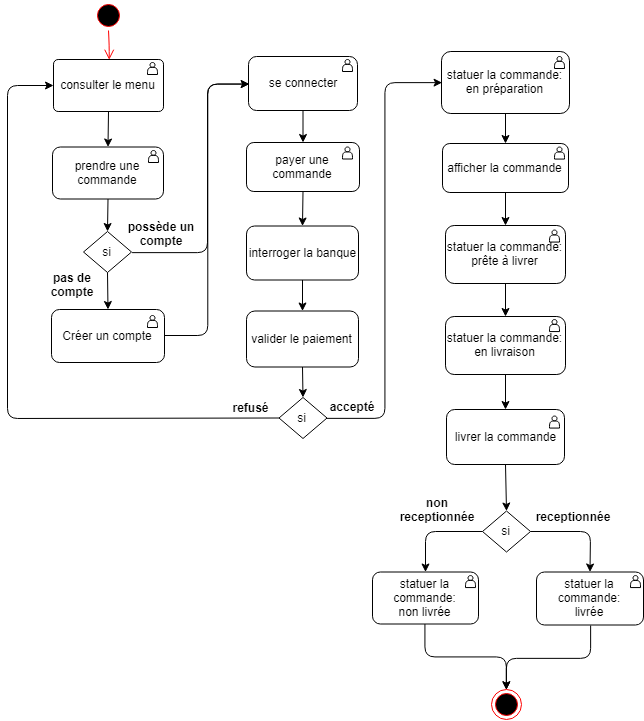

The diagram above was exported from draw.io. Its source (the exported page's mxGraphModel, read from the mxfile embedded in the PNG):
<mxGraphModel dx="1554" dy="897" grid="1" gridSize="10" guides="1" tooltips="1" connect="1" arrows="1" fold="1" page="1" pageScale="1" pageWidth="827" pageHeight="1169" math="0" shadow="0">
  <root>
    <mxCell id="0" />
    <mxCell id="1" parent="0" />
    <mxCell id="NBhDeRFfqtKcV75J0kJd-7" value="prendre une commande" style="rounded=1;whiteSpace=wrap;html=1;" parent="1" vertex="1">
      <mxGeometry x="165" y="264.5" width="111" height="52" as="geometry" />
    </mxCell>
    <mxCell id="NBhDeRFfqtKcV75J0kJd-8" value="payer une commande" style="rounded=1;whiteSpace=wrap;html=1;" parent="1" vertex="1">
      <mxGeometry x="359" y="260" width="113" height="49" as="geometry" />
    </mxCell>
    <mxCell id="NBhDeRFfqtKcV75J0kJd-9" value="statuer la commande: prête à livrer" style="rounded=1;whiteSpace=wrap;html=1;" parent="1" vertex="1">
      <mxGeometry x="558" y="343" width="120" height="58" as="geometry" />
    </mxCell>
    <mxCell id="NBhDeRFfqtKcV75J0kJd-10" value="valider le paiement" style="rounded=1;whiteSpace=wrap;html=1;" parent="1" vertex="1">
      <mxGeometry x="359" y="428.5" width="112" height="56" as="geometry" />
    </mxCell>
    <mxCell id="NBhDeRFfqtKcV75J0kJd-11" value="afficher la commande" style="rounded=1;whiteSpace=wrap;html=1;" parent="1" vertex="1">
      <mxGeometry x="555" y="261" width="126" height="49" as="geometry" />
    </mxCell>
    <mxCell id="NBhDeRFfqtKcV75J0kJd-12" value="livrer la commande" style="rounded=1;whiteSpace=wrap;html=1;" parent="1" vertex="1">
      <mxGeometry x="559" y="527" width="118" height="55" as="geometry" />
    </mxCell>
    <mxCell id="NBhDeRFfqtKcV75J0kJd-13" value="statuer la commande:&lt;br&gt;livrée" style="rounded=1;whiteSpace=wrap;html=1;" parent="1" vertex="1">
      <mxGeometry x="649" y="689.5" width="107" height="53" as="geometry" />
    </mxCell>
    <mxCell id="NBhDeRFfqtKcV75J0kJd-14" value="statuer la commande:&lt;br&gt;non livrée" style="rounded=1;whiteSpace=wrap;html=1;" parent="1" vertex="1">
      <mxGeometry x="485" y="689.5" width="106" height="52" as="geometry" />
    </mxCell>
    <mxCell id="My3GQwAQJUuzRMKVoMET-11" value="si" style="rhombus;whiteSpace=wrap;html=1;" parent="1" vertex="1">
      <mxGeometry x="595" y="628.5" width="48" height="41" as="geometry" />
    </mxCell>
    <mxCell id="My3GQwAQJUuzRMKVoMET-20" value="consulter le menu" style="rounded=1;whiteSpace=wrap;html=1;arcSize=9;" parent="1" vertex="1">
      <mxGeometry x="166" y="177" width="110" height="52" as="geometry" />
    </mxCell>
    <mxCell id="6mVy2pUUSQeLdQWBtcSR-1" value="Créer un compte" style="rounded=1;whiteSpace=wrap;html=1;" vertex="1" parent="1">
      <mxGeometry x="164" y="427" width="113" height="53" as="geometry" />
    </mxCell>
    <mxCell id="6mVy2pUUSQeLdQWBtcSR-2" value="se connecter" style="rounded=1;whiteSpace=wrap;html=1;" vertex="1" parent="1">
      <mxGeometry x="361" y="174" width="109" height="54" as="geometry" />
    </mxCell>
    <mxCell id="6mVy2pUUSQeLdQWBtcSR-3" value="interroger la banque" style="rounded=1;whiteSpace=wrap;html=1;" vertex="1" parent="1">
      <mxGeometry x="359" y="343.5" width="112" height="54" as="geometry" />
    </mxCell>
    <mxCell id="6mVy2pUUSQeLdQWBtcSR-4" value="&lt;span style=&quot;white-space: normal&quot;&gt;statuer la commande: en préparation&lt;/span&gt;" style="rounded=1;whiteSpace=wrap;html=1;" vertex="1" parent="1">
      <mxGeometry x="554" y="169" width="128" height="62" as="geometry" />
    </mxCell>
    <mxCell id="6mVy2pUUSQeLdQWBtcSR-5" value="&lt;span style=&quot;white-space: normal&quot;&gt;statuer la commande: en livraison&lt;/span&gt;" style="rounded=1;whiteSpace=wrap;html=1;" vertex="1" parent="1">
      <mxGeometry x="558" y="434" width="120" height="58" as="geometry" />
    </mxCell>
    <mxCell id="6mVy2pUUSQeLdQWBtcSR-6" value="si" style="rhombus;whiteSpace=wrap;html=1;" vertex="1" parent="1">
      <mxGeometry x="391.5" y="515" width="48" height="41" as="geometry" />
    </mxCell>
    <mxCell id="6mVy2pUUSQeLdQWBtcSR-8" value="si" style="rhombus;whiteSpace=wrap;html=1;" vertex="1" parent="1">
      <mxGeometry x="196" y="349" width="48" height="41" as="geometry" />
    </mxCell>
    <mxCell id="6mVy2pUUSQeLdQWBtcSR-12" value="" style="endArrow=classic;html=1;exitX=0;exitY=0.5;exitDx=0;exitDy=0;entryX=0;entryY=0.5;entryDx=0;entryDy=0;" edge="1" parent="1" source="6mVy2pUUSQeLdQWBtcSR-6" target="My3GQwAQJUuzRMKVoMET-20">
      <mxGeometry width="50" height="50" relative="1" as="geometry">
        <mxPoint x="236" y="607" as="sourcePoint" />
        <mxPoint x="286" y="557" as="targetPoint" />
        <Array as="points">
          <mxPoint x="120" y="536" />
          <mxPoint x="120" y="203" />
        </Array>
      </mxGeometry>
    </mxCell>
    <mxCell id="6mVy2pUUSQeLdQWBtcSR-14" value="" style="endArrow=classic;html=1;entryX=0.5;entryY=0;entryDx=0;entryDy=0;exitX=0.5;exitY=1;exitDx=0;exitDy=0;" edge="1" parent="1" source="NBhDeRFfqtKcV75J0kJd-10" target="6mVy2pUUSQeLdQWBtcSR-6">
      <mxGeometry width="50" height="50" relative="1" as="geometry">
        <mxPoint x="76" y="767" as="sourcePoint" />
        <mxPoint x="126" y="717" as="targetPoint" />
      </mxGeometry>
    </mxCell>
    <mxCell id="6mVy2pUUSQeLdQWBtcSR-15" value="" style="endArrow=classic;html=1;entryX=0.5;entryY=0;entryDx=0;entryDy=0;exitX=0.5;exitY=1;exitDx=0;exitDy=0;" edge="1" parent="1" source="6mVy2pUUSQeLdQWBtcSR-8" target="6mVy2pUUSQeLdQWBtcSR-1">
      <mxGeometry width="50" height="50" relative="1" as="geometry">
        <mxPoint x="98" y="767" as="sourcePoint" />
        <mxPoint x="148" y="717" as="targetPoint" />
      </mxGeometry>
    </mxCell>
    <mxCell id="6mVy2pUUSQeLdQWBtcSR-16" value="" style="endArrow=classic;html=1;entryX=0.5;entryY=0;entryDx=0;entryDy=0;exitX=0.5;exitY=1;exitDx=0;exitDy=0;" edge="1" parent="1" source="NBhDeRFfqtKcV75J0kJd-7" target="6mVy2pUUSQeLdQWBtcSR-8">
      <mxGeometry width="50" height="50" relative="1" as="geometry">
        <mxPoint x="98" y="767" as="sourcePoint" />
        <mxPoint x="148" y="717" as="targetPoint" />
      </mxGeometry>
    </mxCell>
    <mxCell id="6mVy2pUUSQeLdQWBtcSR-17" value="" style="endArrow=classic;html=1;entryX=0.5;entryY=0;entryDx=0;entryDy=0;exitX=0.5;exitY=1;exitDx=0;exitDy=0;" edge="1" parent="1" source="My3GQwAQJUuzRMKVoMET-20" target="NBhDeRFfqtKcV75J0kJd-7">
      <mxGeometry width="50" height="50" relative="1" as="geometry">
        <mxPoint x="98" y="767" as="sourcePoint" />
        <mxPoint x="148" y="717" as="targetPoint" />
      </mxGeometry>
    </mxCell>
    <mxCell id="6mVy2pUUSQeLdQWBtcSR-26" value="" style="endArrow=classic;html=1;entryX=0.5;entryY=0;entryDx=0;entryDy=0;exitX=0.5;exitY=1;exitDx=0;exitDy=0;" edge="1" parent="1" source="6mVy2pUUSQeLdQWBtcSR-3" target="NBhDeRFfqtKcV75J0kJd-10">
      <mxGeometry width="50" height="50" relative="1" as="geometry">
        <mxPoint x="296" y="517" as="sourcePoint" />
        <mxPoint x="346" y="467" as="targetPoint" />
      </mxGeometry>
    </mxCell>
    <mxCell id="6mVy2pUUSQeLdQWBtcSR-27" value="" style="endArrow=classic;html=1;entryX=0.5;entryY=0;entryDx=0;entryDy=0;exitX=0.5;exitY=1;exitDx=0;exitDy=0;" edge="1" parent="1" source="NBhDeRFfqtKcV75J0kJd-8" target="6mVy2pUUSQeLdQWBtcSR-3">
      <mxGeometry width="50" height="50" relative="1" as="geometry">
        <mxPoint x="306" y="677" as="sourcePoint" />
        <mxPoint x="356" y="627" as="targetPoint" />
      </mxGeometry>
    </mxCell>
    <mxCell id="6mVy2pUUSQeLdQWBtcSR-28" value="" style="endArrow=classic;html=1;entryX=0.5;entryY=0;entryDx=0;entryDy=0;" edge="1" parent="1" source="6mVy2pUUSQeLdQWBtcSR-2" target="NBhDeRFfqtKcV75J0kJd-8">
      <mxGeometry width="50" height="50" relative="1" as="geometry">
        <mxPoint x="356" y="637" as="sourcePoint" />
        <mxPoint x="406" y="587" as="targetPoint" />
      </mxGeometry>
    </mxCell>
    <mxCell id="6mVy2pUUSQeLdQWBtcSR-31" value="" style="endArrow=classic;html=1;entryX=0.5;entryY=0;entryDx=0;entryDy=0;exitX=0.5;exitY=1;exitDx=0;exitDy=0;" edge="1" parent="1" source="6mVy2pUUSQeLdQWBtcSR-4" target="NBhDeRFfqtKcV75J0kJd-11">
      <mxGeometry width="50" height="50" relative="1" as="geometry">
        <mxPoint x="696" y="307" as="sourcePoint" />
        <mxPoint x="746" y="257" as="targetPoint" />
      </mxGeometry>
    </mxCell>
    <mxCell id="6mVy2pUUSQeLdQWBtcSR-32" value="" style="endArrow=classic;html=1;entryX=0.5;entryY=0;entryDx=0;entryDy=0;exitX=0.5;exitY=1;exitDx=0;exitDy=0;" edge="1" parent="1" source="NBhDeRFfqtKcV75J0kJd-11" target="NBhDeRFfqtKcV75J0kJd-9">
      <mxGeometry width="50" height="50" relative="1" as="geometry">
        <mxPoint x="716" y="337" as="sourcePoint" />
        <mxPoint x="766" y="287" as="targetPoint" />
      </mxGeometry>
    </mxCell>
    <mxCell id="6mVy2pUUSQeLdQWBtcSR-33" value="" style="endArrow=classic;html=1;entryX=0.5;entryY=0;entryDx=0;entryDy=0;exitX=0.5;exitY=1;exitDx=0;exitDy=0;" edge="1" parent="1" source="NBhDeRFfqtKcV75J0kJd-9" target="6mVy2pUUSQeLdQWBtcSR-5">
      <mxGeometry width="50" height="50" relative="1" as="geometry">
        <mxPoint x="726" y="447" as="sourcePoint" />
        <mxPoint x="776" y="397" as="targetPoint" />
      </mxGeometry>
    </mxCell>
    <mxCell id="6mVy2pUUSQeLdQWBtcSR-34" value="" style="endArrow=classic;html=1;entryX=0.5;entryY=0;entryDx=0;entryDy=0;exitX=0.5;exitY=1;exitDx=0;exitDy=0;" edge="1" parent="1" source="6mVy2pUUSQeLdQWBtcSR-5" target="NBhDeRFfqtKcV75J0kJd-12">
      <mxGeometry width="50" height="50" relative="1" as="geometry">
        <mxPoint x="706" y="507" as="sourcePoint" />
        <mxPoint x="756" y="457" as="targetPoint" />
      </mxGeometry>
    </mxCell>
    <mxCell id="6mVy2pUUSQeLdQWBtcSR-35" value="" style="endArrow=classic;html=1;entryX=0.5;entryY=0;entryDx=0;entryDy=0;exitX=0.5;exitY=1;exitDx=0;exitDy=0;" edge="1" parent="1" source="NBhDeRFfqtKcV75J0kJd-12" target="My3GQwAQJUuzRMKVoMET-11">
      <mxGeometry width="50" height="50" relative="1" as="geometry">
        <mxPoint x="726" y="597" as="sourcePoint" />
        <mxPoint x="776" y="547" as="targetPoint" />
      </mxGeometry>
    </mxCell>
    <mxCell id="6mVy2pUUSQeLdQWBtcSR-36" value="" style="endArrow=classic;html=1;entryX=0.5;entryY=0;entryDx=0;entryDy=0;exitX=0;exitY=0.5;exitDx=0;exitDy=0;" edge="1" parent="1" source="My3GQwAQJUuzRMKVoMET-11" target="NBhDeRFfqtKcV75J0kJd-14">
      <mxGeometry width="50" height="50" relative="1" as="geometry">
        <mxPoint x="576" y="637" as="sourcePoint" />
        <mxPoint x="536" y="637" as="targetPoint" />
        <Array as="points">
          <mxPoint x="538" y="649" />
        </Array>
      </mxGeometry>
    </mxCell>
    <mxCell id="6mVy2pUUSQeLdQWBtcSR-37" value="" style="endArrow=classic;html=1;entryX=0.5;entryY=0;entryDx=0;entryDy=0;exitX=1;exitY=0.5;exitDx=0;exitDy=0;" edge="1" parent="1" source="My3GQwAQJUuzRMKVoMET-11" target="NBhDeRFfqtKcV75J0kJd-13">
      <mxGeometry width="50" height="50" relative="1" as="geometry">
        <mxPoint x="686" y="647" as="sourcePoint" />
        <mxPoint x="736" y="597" as="targetPoint" />
        <Array as="points">
          <mxPoint x="703" y="649" />
        </Array>
      </mxGeometry>
    </mxCell>
    <mxCell id="6mVy2pUUSQeLdQWBtcSR-43" value="" style="edgeStyle=elbowEdgeStyle;elbow=horizontal;endArrow=classic;html=1;exitX=1;exitY=0.5;exitDx=0;exitDy=0;entryX=0;entryY=0.5;entryDx=0;entryDy=0;" edge="1" parent="1" source="6mVy2pUUSQeLdQWBtcSR-1" target="6mVy2pUUSQeLdQWBtcSR-2">
      <mxGeometry width="50" height="50" relative="1" as="geometry">
        <mxPoint x="280" y="356.5" as="sourcePoint" />
        <mxPoint x="340" y="210" as="targetPoint" />
      </mxGeometry>
    </mxCell>
    <mxCell id="6mVy2pUUSQeLdQWBtcSR-44" value="" style="edgeStyle=elbowEdgeStyle;elbow=horizontal;endArrow=classic;html=1;entryX=0;entryY=0.5;entryDx=0;entryDy=0;exitX=1;exitY=0.5;exitDx=0;exitDy=0;" edge="1" parent="1" source="6mVy2pUUSQeLdQWBtcSR-8" target="6mVy2pUUSQeLdQWBtcSR-2">
      <mxGeometry width="50" height="50" relative="1" as="geometry">
        <mxPoint x="270" y="410" as="sourcePoint" />
        <mxPoint x="320" y="360" as="targetPoint" />
        <Array as="points">
          <mxPoint x="320" y="280" />
        </Array>
      </mxGeometry>
    </mxCell>
    <mxCell id="6mVy2pUUSQeLdQWBtcSR-45" value="" style="edgeStyle=elbowEdgeStyle;elbow=horizontal;endArrow=classic;html=1;entryX=0;entryY=0.5;entryDx=0;entryDy=0;exitX=1;exitY=0.5;exitDx=0;exitDy=0;" edge="1" parent="1" source="6mVy2pUUSQeLdQWBtcSR-6" target="6mVy2pUUSQeLdQWBtcSR-4">
      <mxGeometry width="50" height="50" relative="1" as="geometry">
        <mxPoint x="490" y="540" as="sourcePoint" />
        <mxPoint x="540" y="490" as="targetPoint" />
      </mxGeometry>
    </mxCell>
    <mxCell id="6mVy2pUUSQeLdQWBtcSR-51" value="pas de&#10;compte" style="text;align=center;fontStyle=1;verticalAlign=middle;spacingLeft=3;spacingRight=3;strokeColor=none;rotatable=0;points=[[0,0.5],[1,0.5]];portConstraint=eastwest;" vertex="1" parent="1">
      <mxGeometry x="145" y="389.5" width="80" height="26" as="geometry" />
    </mxCell>
    <mxCell id="6mVy2pUUSQeLdQWBtcSR-52" value="possède un&#10;compte" style="text;align=center;fontStyle=1;verticalAlign=middle;spacingLeft=3;spacingRight=3;strokeColor=none;rotatable=0;points=[[0,0.5],[1,0.5]];portConstraint=eastwest;" vertex="1" parent="1">
      <mxGeometry x="234" y="335" width="80" height="34" as="geometry" />
    </mxCell>
    <mxCell id="6mVy2pUUSQeLdQWBtcSR-53" value="accepté" style="text;align=center;fontStyle=1;verticalAlign=middle;spacingLeft=3;spacingRight=3;strokeColor=none;rotatable=0;points=[[0,0.5],[1,0.5]];portConstraint=eastwest;" vertex="1" parent="1">
      <mxGeometry x="425" y="510" width="80" height="30" as="geometry" />
    </mxCell>
    <mxCell id="6mVy2pUUSQeLdQWBtcSR-54" value="refusé" style="text;align=center;fontStyle=1;verticalAlign=middle;spacingLeft=3;spacingRight=3;strokeColor=none;rotatable=0;points=[[0,0.5],[1,0.5]];portConstraint=eastwest;" vertex="1" parent="1">
      <mxGeometry x="323.5" y="513" width="80" height="26" as="geometry" />
    </mxCell>
    <mxCell id="6mVy2pUUSQeLdQWBtcSR-55" value="non&#10;receptionnée" style="text;align=center;fontStyle=1;verticalAlign=middle;spacingLeft=3;spacingRight=3;strokeColor=none;rotatable=0;points=[[0,0.5],[1,0.5]];portConstraint=eastwest;" vertex="1" parent="1">
      <mxGeometry x="510" y="615" width="80" height="26" as="geometry" />
    </mxCell>
    <mxCell id="6mVy2pUUSQeLdQWBtcSR-56" value="receptionnée" style="text;align=center;fontStyle=1;verticalAlign=middle;spacingLeft=3;spacingRight=3;strokeColor=none;rotatable=0;points=[[0,0.5],[1,0.5]];portConstraint=eastwest;" vertex="1" parent="1">
      <mxGeometry x="646" y="622" width="80" height="26" as="geometry" />
    </mxCell>
    <mxCell id="6mVy2pUUSQeLdQWBtcSR-57" value="" style="shape=actor;whiteSpace=wrap;html=1;" vertex="1" parent="1">
      <mxGeometry x="260" y="433" width="10" height="12" as="geometry" />
    </mxCell>
    <mxCell id="6mVy2pUUSQeLdQWBtcSR-58" value="" style="shape=actor;whiteSpace=wrap;html=1;" vertex="1" parent="1">
      <mxGeometry x="261" y="268" width="10" height="12" as="geometry" />
    </mxCell>
    <mxCell id="6mVy2pUUSQeLdQWBtcSR-70" value="" style="shape=actor;whiteSpace=wrap;html=1;" vertex="1" parent="1">
      <mxGeometry x="260" y="180" width="10" height="12" as="geometry" />
    </mxCell>
    <mxCell id="6mVy2pUUSQeLdQWBtcSR-71" value="" style="shape=actor;whiteSpace=wrap;html=1;" vertex="1" parent="1">
      <mxGeometry x="455" y="177" width="10" height="12" as="geometry" />
    </mxCell>
    <mxCell id="6mVy2pUUSQeLdQWBtcSR-72" value="" style="shape=actor;whiteSpace=wrap;html=1;" vertex="1" parent="1">
      <mxGeometry x="455" y="264.5" width="10" height="12" as="geometry" />
    </mxCell>
    <mxCell id="6mVy2pUUSQeLdQWBtcSR-73" value="" style="shape=actor;whiteSpace=wrap;html=1;" vertex="1" parent="1">
      <mxGeometry x="667" y="264.57142857142856" width="10" height="12" as="geometry" />
    </mxCell>
    <mxCell id="6mVy2pUUSQeLdQWBtcSR-74" value="" style="shape=actor;whiteSpace=wrap;html=1;" vertex="1" parent="1">
      <mxGeometry x="667" y="174" width="10" height="12" as="geometry" />
    </mxCell>
    <mxCell id="6mVy2pUUSQeLdQWBtcSR-75" value="" style="shape=actor;whiteSpace=wrap;html=1;" vertex="1" parent="1">
      <mxGeometry x="662" y="347.57142857142856" width="10" height="12" as="geometry" />
    </mxCell>
    <mxCell id="6mVy2pUUSQeLdQWBtcSR-76" value="" style="shape=actor;whiteSpace=wrap;html=1;" vertex="1" parent="1">
      <mxGeometry x="662" y="437.07142857142856" width="10" height="12" as="geometry" />
    </mxCell>
    <mxCell id="6mVy2pUUSQeLdQWBtcSR-77" value="" style="shape=actor;whiteSpace=wrap;html=1;" vertex="1" parent="1">
      <mxGeometry x="662" y="533.5714285714286" width="10" height="12" as="geometry" />
    </mxCell>
    <mxCell id="6mVy2pUUSQeLdQWBtcSR-78" value="" style="shape=actor;whiteSpace=wrap;html=1;" vertex="1" parent="1">
      <mxGeometry x="578" y="693.0714285714286" width="10" height="12" as="geometry" />
    </mxCell>
    <mxCell id="6mVy2pUUSQeLdQWBtcSR-79" value="" style="shape=actor;whiteSpace=wrap;html=1;" vertex="1" parent="1">
      <mxGeometry x="743" y="693.0714285714286" width="10" height="12" as="geometry" />
    </mxCell>
    <mxCell id="6mVy2pUUSQeLdQWBtcSR-80" value="" style="ellipse;html=1;shape=endState;fillColor=#000000;strokeColor=#ff0000;" vertex="1" parent="1">
      <mxGeometry x="604" y="807" width="30" height="30" as="geometry" />
    </mxCell>
    <mxCell id="6mVy2pUUSQeLdQWBtcSR-81" value="" style="ellipse;html=1;shape=startState;fillColor=#000000;strokeColor=#ff0000;" vertex="1" parent="1">
      <mxGeometry x="206" y="118" width="30" height="30" as="geometry" />
    </mxCell>
    <mxCell id="6mVy2pUUSQeLdQWBtcSR-82" value="" style="edgeStyle=orthogonalEdgeStyle;html=1;verticalAlign=bottom;endArrow=open;endSize=8;strokeColor=#ff0000;entryX=0.5;entryY=0;entryDx=0;entryDy=0;" edge="1" source="6mVy2pUUSQeLdQWBtcSR-81" parent="1" target="My3GQwAQJUuzRMKVoMET-20">
      <mxGeometry relative="1" as="geometry">
        <mxPoint x="220" y="160" as="targetPoint" />
      </mxGeometry>
    </mxCell>
    <mxCell id="6mVy2pUUSQeLdQWBtcSR-83" value="" style="edgeStyle=elbowEdgeStyle;elbow=vertical;endArrow=classic;html=1;entryX=0.5;entryY=0;entryDx=0;entryDy=0;exitX=0.5;exitY=1;exitDx=0;exitDy=0;" edge="1" parent="1" source="NBhDeRFfqtKcV75J0kJd-14" target="6mVy2pUUSQeLdQWBtcSR-80">
      <mxGeometry width="50" height="50" relative="1" as="geometry">
        <mxPoint x="430" y="930" as="sourcePoint" />
        <mxPoint x="480" y="880" as="targetPoint" />
      </mxGeometry>
    </mxCell>
    <mxCell id="6mVy2pUUSQeLdQWBtcSR-84" value="" style="edgeStyle=elbowEdgeStyle;elbow=vertical;endArrow=classic;html=1;entryX=0.5;entryY=0;entryDx=0;entryDy=0;exitX=0.5;exitY=1;exitDx=0;exitDy=0;" edge="1" parent="1" source="NBhDeRFfqtKcV75J0kJd-13" target="6mVy2pUUSQeLdQWBtcSR-80">
      <mxGeometry width="50" height="50" relative="1" as="geometry">
        <mxPoint x="720" y="870" as="sourcePoint" />
        <mxPoint x="770" y="820" as="targetPoint" />
      </mxGeometry>
    </mxCell>
  </root>
</mxGraphModel>